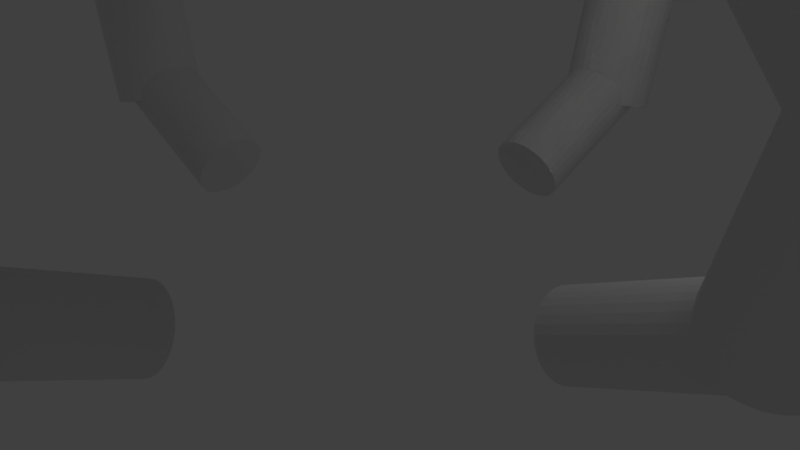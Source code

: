 # Source: claw.blend  (saved by Blender 2.79.0; exported with 4.5.12 LTS)
import bpy
from mathutils import Matrix  # noqa: F401  (used for matrix-valued properties, if any)

bpy.ops.wm.read_factory_settings(use_empty=True)
scene = bpy.context.scene
scene.name = 'Scene'

# ---- collections
col_collection_1 = bpy.data.collections.new('Collection 1'); scene.collection.children.link(col_collection_1)

# ---- world
world_world = bpy.data.worlds.new('World'); scene.world = world_world
world_world.color = (0.05088, 0.05088, 0.05088)
world_world.use_sun_shadow = False
world_world.sun_shadow_jitter_overblur = 0.0
world_world.cycles.sampling_method = 'MANUAL'

# ---- cameras
cam_camera = bpy.data.cameras.new('Camera')
cam_camera.clip_end = 100.0
cam_camera.lens = 35.0
cam_camera.sensor_width = 32.0
cam_camera.sensor_height = 18.0
cam_camera.ortho_scale = 7.314
cam_camera.dof.focus_distance = 0.0
cam_camera.dof.aperture_fstop = 128.0

# ---- lights
light_lamp = bpy.data.lights.new('Lamp', 'POINT')
light_lamp.transmission_factor = 0.0
light_lamp.cutoff_distance = 30.0
light_lamp.energy = 100.0
light_lamp.shadow_buffer_clip_start = 1.001
light_lamp.shadow_soft_size = 0.1
light_lamp.shadow_maximum_resolution = 0.006
light_lamp.use_absolute_resolution = True

# ---- meshes
me_cylinder = bpy.data.meshes.new('Cylinder')
me_cylinder.from_pydata([(4.163, -3.143e-07, -0.9998), (-0.003374, 2.57e-10, -1.0), (4.163, 0.1951, -0.9806), (-0.003375, 0.1951, -0.9808), (4.163, 0.3827, -0.9237), (-0.003378, 0.3827, -0.9239), (4.163, 0.5556, -0.8312), (-0.003383, 0.5556, -0.8315), (4.163, 0.7071, -0.7069), (-0.003389, 0.7071, -0.7071), (4.163, 0.8315, -0.5553), (-0.003397, 0.8315, -0.5556), (4.163, 0.9239, -0.3825), (-0.003406, 0.9239, -0.3827), (4.163, 0.9808, -0.1949), (-0.003416, 0.9808, -0.1951), (4.163, 1.0, 0.0002203), (-0.003427, 1.0, -1.659e-07), (4.163, 0.9808, 0.1953), (-0.003437, 0.9808, 0.1951), (4.163, 0.9239, 0.3829), (-0.003447, 0.9239, 0.3827), (4.163, 0.8315, 0.5558), (-0.003456, 0.8315, 0.5556), (4.163, 0.7071, 0.7073), (-0.003464, 0.7071, 0.7071), (4.163, 0.5556, 0.8317), (-0.003471, 0.5556, 0.8315), (4.163, 0.3827, 0.9241), (-0.003476, 0.3827, 0.9239), (4.163, 0.1951, 0.981), (-0.003479, 0.1951, 0.9808), (4.163, -6.401e-07, 1.0), (-0.00348, -3.256e-07, 1.0), (4.163, -0.1951, 0.981), (-0.003479, -0.1951, 0.9808), (4.163, -0.3827, 0.9241), (-0.003476, -0.3827, 0.9239), (4.163, -0.5556, 0.8317), (-0.003471, -0.5556, 0.8315), (4.163, -0.7071, 0.7073), (-0.003464, -0.7071, 0.7071), (4.163, -0.8315, 0.5558), (-0.003456, -0.8315, 0.5556), (4.163, -0.9239, 0.3829), (-0.003447, -0.9239, 0.3827), (4.163, -0.9808, 0.1953), (-0.003437, -0.9808, 0.1951), (4.163, -1.0, 0.0002194), (-0.003427, -1.0, -1.056e-06), (4.163, -0.9808, -0.1949), (-0.003416, -0.9808, -0.1951), (4.163, -0.9239, -0.3825), (-0.003407, -0.9239, -0.3827), (4.163, -0.8315, -0.5554), (-0.003397, -0.8315, -0.5556), (4.163, -0.7071, -0.7069), (-0.003389, -0.7071, -0.7071), (4.163, -0.5556, -0.8312), (-0.003383, -0.5556, -0.8315), (4.163, -0.3827, -0.9237), (-0.003378, -0.3827, -0.9239), (4.163, -0.1951, -0.9806), (-0.003375, -0.1951, -0.9808), (5.216, -2.536e-07, -3.127), (3.118, 2.074e-10, -0.5016), (5.229, 0.1574, -3.118), (3.13, 0.1574, -0.4919), (5.264, 0.3087, -3.089), (3.166, 0.3087, -0.4632), (5.323, 0.4482, -3.042), (3.224, 0.4482, -0.4167), (5.401, 0.5705, -2.98), (3.302, 0.5705, -0.354), (5.497, 0.6708, -2.903), (3.398, 0.6708, -0.2777), (5.605, 0.7454, -2.816), (3.507, 0.7454, -0.1906), (5.724, 0.7913, -2.722), (3.625, 0.7913, -0.09611), (5.847, 0.8068, -2.623), (3.748, 0.8068, 0.00216), (5.97, 0.7913, -2.525), (3.871, 0.7913, 0.1004), (6.088, 0.7454, -2.431), (3.989, 0.7454, 0.1949), (6.197, 0.6708, -2.344), (4.098, 0.6708, 0.282), (6.292, 0.5705, -2.267), (4.194, 0.5705, 0.3583), (6.371, 0.4482, -2.205), (4.272, 0.4482, 0.421), (6.429, 0.3087, -2.158), (4.33, 0.3087, 0.4675), (6.465, 0.1574, -2.129), (4.366, 0.1574, 0.4962), (6.477, -5.164e-07, -2.12), (4.378, -2.627e-07, 0.5059), (6.465, -0.1574, -2.129), (4.366, -0.1574, 0.4962), (6.429, -0.3087, -2.158), (4.33, -0.3087, 0.4675), (6.371, -0.4482, -2.205), (4.272, -0.4482, 0.421), (6.292, -0.5705, -2.267), (4.194, -0.5705, 0.3583), (6.197, -0.6708, -2.344), (4.098, -0.6708, 0.282), (6.088, -0.7454, -2.431), (3.989, -0.7454, 0.1949), (5.97, -0.7913, -2.525), (3.871, -0.7913, 0.1004), (5.847, -0.8068, -2.623), (3.748, -0.8068, 0.002159), (5.724, -0.7913, -2.722), (3.625, -0.7913, -0.09611), (5.605, -0.7454, -2.816), (3.507, -0.7454, -0.1906), (5.497, -0.6708, -2.903), (3.398, -0.6708, -0.2777), (5.401, -0.5705, -2.98), (3.302, -0.5705, -0.354), (5.323, -0.4482, -3.042), (3.224, -0.4482, -0.4167), (5.264, -0.3087, -3.089), (3.166, -0.3087, -0.4632), (5.229, -0.1574, -3.118), (3.13, -0.1574, -0.4919), (4.406, -2.046e-07, -4.863), (5.004, 1.673e-10, -2.218), (4.418, 0.127, -4.865), (5.016, 0.127, -2.22), (4.455, 0.2491, -4.874), (5.052, 0.2491, -2.229), (4.513, 0.3616, -4.887), (5.111, 0.3616, -2.242), (4.592, 0.4602, -4.905), (5.19, 0.4602, -2.26), (4.688, 0.5412, -4.926), (5.286, 0.5412, -2.281), (4.798, 0.6013, -4.951), (5.396, 0.6013, -2.306), (4.917, 0.6384, -4.978), (5.515, 0.6384, -2.333), (5.041, 0.6509, -5.006), (5.639, 0.6509, -2.361), (5.165, 0.6384, -5.034), (5.763, 0.6384, -2.389), (5.284, 0.6013, -5.061), (5.882, 0.6013, -2.416), (5.394, 0.5412, -5.086), (5.992, 0.5412, -2.441), (5.49, 0.4602, -5.108), (6.088, 0.4602, -2.463), (5.569, 0.3616, -5.125), (6.167, 0.3616, -2.48), (5.628, 0.2491, -5.139), (6.225, 0.2491, -2.494), (5.664, 0.127, -5.147), (6.262, 0.127, -2.502), (5.676, -4.167e-07, -5.15), (6.274, -2.119e-07, -2.505), (5.664, -0.127, -5.147), (6.262, -0.127, -2.502), (5.628, -0.2491, -5.139), (6.225, -0.2491, -2.494), (5.569, -0.3616, -5.125), (6.167, -0.3616, -2.48), (5.49, -0.4602, -5.108), (6.088, -0.4602, -2.463), (5.394, -0.5412, -5.086), (5.992, -0.5412, -2.441), (5.284, -0.6013, -5.061), (5.882, -0.6013, -2.416), (5.165, -0.6384, -5.034), (5.763, -0.6384, -2.389), (5.041, -0.6509, -5.006), (5.639, -0.6509, -2.361), (4.917, -0.6384, -4.978), (5.515, -0.6384, -2.333), (4.798, -0.6013, -4.951), (5.396, -0.6013, -2.306), (4.688, -0.5412, -4.926), (5.286, -0.5412, -2.281), (4.592, -0.4602, -4.905), (5.19, -0.4602, -2.26), (4.513, -0.3616, -4.887), (5.111, -0.3616, -2.242), (4.455, -0.2491, -4.874), (5.052, -0.2491, -2.229), (4.418, -0.127, -4.865), (5.016, -0.127, -2.22), (2.904, -1.65e-07, -5.226), (4.873, 1.35e-10, -4.271), (2.909, 0.1024, -5.235), (4.877, 0.1024, -4.28), (2.922, 0.201, -5.262), (4.89, 0.201, -4.307), (2.943, 0.2917, -5.306), (4.911, 0.2917, -4.35), (2.972, 0.3713, -5.365), (4.94, 0.3713, -4.409), (3.006, 0.4366, -5.436), (4.975, 0.4366, -4.481), (3.046, 0.4851, -5.518), (5.014, 0.4851, -4.562), (3.089, 0.515, -5.606), (5.057, 0.515, -4.651), (3.134, 0.5251, -5.699), (5.102, 0.5251, -4.743), (3.179, 0.515, -5.791), (5.147, 0.515, -4.835), (3.222, 0.4851, -5.879), (5.19, 0.4851, -4.924), (3.261, 0.4366, -5.961), (5.229, 0.4366, -5.006), (3.296, 0.3713, -6.033), (5.264, 0.3713, -5.077), (3.325, 0.2917, -6.091), (5.293, 0.2917, -5.136), (3.346, 0.201, -6.135), (5.314, 0.201, -5.179), (3.359, 0.1024, -6.162), (5.327, 0.1024, -5.206), (3.363, -3.361e-07, -6.171), (5.331, -1.71e-07, -5.215), (3.359, -0.1024, -6.162), (5.327, -0.1024, -5.206), (3.346, -0.201, -6.135), (5.314, -0.201, -5.179), (3.325, -0.2917, -6.091), (5.293, -0.2917, -5.136), (3.296, -0.3713, -6.033), (5.264, -0.3713, -5.077), (3.261, -0.4366, -5.961), (5.229, -0.4366, -5.006), (3.222, -0.4851, -5.879), (5.19, -0.4851, -4.924), (3.179, -0.515, -5.791), (5.147, -0.515, -4.835), (3.134, -0.5251, -5.699), (5.102, -0.5251, -4.743), (3.089, -0.515, -5.606), (5.057, -0.515, -4.651), (3.046, -0.4851, -5.518), (5.014, -0.4851, -4.562), (3.006, -0.4366, -5.436), (4.975, -0.4366, -4.481), (2.972, -0.3713, -5.365), (4.94, -0.3713, -4.409), (2.943, -0.2917, -5.306), (4.911, -0.2917, -4.35), (2.922, -0.201, -5.262), (4.89, -0.201, -4.307), (2.909, -0.1024, -5.235), (4.877, -0.1024, -4.28), (-4.255e-05, 4.163, -0.9998), (3.448e-08, -0.003374, -1.0), (-0.1951, 4.163, -0.9806), (-0.1951, -0.003377, -0.9808), (-0.3827, 4.163, -0.9237), (-0.3827, -0.003382, -0.9239), (-0.5556, 4.163, -0.8312), (-0.5556, -0.003388, -0.8315), (-0.7071, 4.163, -0.7069), (-0.7071, -0.003397, -0.7071), (-0.8315, 4.163, -0.5553), (-0.8315, -0.003406, -0.5556), (-0.9239, 4.163, -0.3825), (-0.9239, -0.003416, -0.3827), (-0.9808, 4.163, -0.1949), (-0.9808, -0.003426, -0.1951), (-1.0, 4.163, 0.0002203), (-1.0, -0.003437, -1.659e-07), (-0.9808, 4.163, 0.1953), (-0.9808, -0.003447, 0.1951), (-0.9239, 4.163, 0.3829), (-0.9239, -0.003456, 0.3827), (-0.8315, 4.163, 0.5558), (-0.8315, -0.003465, 0.5556), (-0.7071, 4.163, 0.7073), (-0.7071, -0.003471, 0.7071), (-0.5556, 4.163, 0.8317), (-0.5556, -0.003476, 0.8315), (-0.3827, 4.163, 0.9241), (-0.3827, -0.00348, 0.9239), (-0.1951, 4.163, 0.981), (-0.1951, -0.003481, 0.9808), (-4.222e-05, 4.163, 1.0), (3.614e-07, -0.00348, 1.0), (0.195, 4.163, 0.981), (0.1951, -0.003477, 0.9808), (0.3826, 4.163, 0.9241), (0.3827, -0.003472, 0.9239), (0.5555, 4.163, 0.8317), (0.5556, -0.003465, 0.8315), (0.7071, 4.163, 0.7073), (0.7071, -0.003457, 0.7071), (0.8314, 4.163, 0.5558), (0.8315, -0.003448, 0.5556), (0.9238, 4.163, 0.3829), (0.9239, -0.003438, 0.3827), (0.9807, 4.163, 0.1953), (0.9808, -0.003427, 0.1951), (1.0, 4.163, 0.0002194), (1.0, -0.003416, -1.056e-06), (0.9807, 4.163, -0.1949), (0.9808, -0.003406, -0.1951), (0.9238, 4.163, -0.3825), (0.9239, -0.003397, -0.3827), (0.8314, 4.163, -0.5554), (0.8315, -0.003389, -0.5556), (0.7071, 4.163, -0.7069), (0.7071, -0.003382, -0.7071), (0.5555, 4.163, -0.8312), (0.5556, -0.003377, -0.8315), (0.3826, 4.163, -0.9237), (0.3827, -0.003374, -0.9239), (0.195, 4.163, -0.9806), (0.1951, -0.003373, -0.9808), (-5.345e-05, 5.216, -3.127), (-3.21e-05, 3.118, -0.5016), (-0.1574, 5.229, -3.118), (-0.1574, 3.13, -0.4919), (-0.3088, 5.264, -3.089), (-0.3088, 3.166, -0.4632), (-0.4483, 5.323, -3.042), (-0.4483, 3.224, -0.4167), (-0.5705, 5.401, -2.98), (-0.5705, 3.302, -0.354), (-0.6709, 5.497, -2.903), (-0.6708, 3.398, -0.2777), (-0.7454, 5.605, -2.816), (-0.7454, 3.507, -0.1906), (-0.7913, 5.724, -2.722), (-0.7913, 3.625, -0.09611), (-0.8068, 5.847, -2.623), (-0.8068, 3.748, 0.00216), (-0.7913, 5.97, -2.525), (-0.7913, 3.871, 0.1004), (-0.7454, 6.088, -2.431), (-0.7454, 3.989, 0.1949), (-0.6709, 6.197, -2.344), (-0.6709, 4.098, 0.282), (-0.5705, 6.292, -2.267), (-0.5705, 4.194, 0.3583), (-0.4483, 6.371, -2.205), (-0.4483, 4.272, 0.421), (-0.3088, 6.429, -2.158), (-0.3088, 4.33, 0.4675), (-0.1575, 6.465, -2.129), (-0.1574, 4.366, 0.4962), (-6.617e-05, 6.477, -2.12), (-4.481e-05, 4.378, 0.5059), (0.1573, 6.465, -2.129), (0.1573, 4.366, 0.4962), (0.3087, 6.429, -2.158), (0.3087, 4.33, 0.4675), (0.4482, 6.371, -2.205), (0.4482, 4.272, 0.421), (0.5704, 6.292, -2.267), (0.5704, 4.194, 0.3583), (0.6707, 6.197, -2.344), (0.6708, 4.098, 0.282), (0.7453, 6.088, -2.431), (0.7453, 3.989, 0.1949), (0.7912, 5.97, -2.525), (0.7912, 3.871, 0.1004), (0.8067, 5.847, -2.623), (0.8067, 3.748, 0.002159), (0.7912, 5.724, -2.722), (0.7912, 3.625, -0.09611), (0.7453, 5.605, -2.816), (0.7453, 3.507, -0.1906), (0.6708, 5.497, -2.903), (0.6708, 3.398, -0.2777), (0.5704, 5.401, -2.98), (0.5704, 3.302, -0.354), (0.4482, 5.323, -3.042), (0.4482, 3.224, -0.4167), (0.3087, 5.264, -3.089), (0.3087, 3.166, -0.4632), (0.1573, 5.229, -3.118), (0.1574, 3.13, -0.4919), (-4.516e-05, 4.406, -4.863), (-5.152e-05, 5.004, -2.218), (-0.127, 4.418, -4.865), (-0.127, 5.016, -2.22), (-0.2491, 4.455, -4.874), (-0.2491, 5.052, -2.229), (-0.3617, 4.513, -4.887), (-0.3617, 5.111, -2.242), (-0.4603, 4.592, -4.905), (-0.4603, 5.19, -2.26), (-0.5412, 4.688, -4.926), (-0.5412, 5.286, -2.281), (-0.6014, 4.798, -4.951), (-0.6014, 5.396, -2.306), (-0.6384, 4.917, -4.978), (-0.6384, 5.515, -2.333), (-0.6509, 5.041, -5.006), (-0.6509, 5.639, -2.361), (-0.6384, 5.165, -5.034), (-0.6384, 5.763, -2.389), (-0.6014, 5.284, -5.061), (-0.6014, 5.882, -2.416), (-0.5412, 5.394, -5.086), (-0.5413, 5.992, -2.441), (-0.4603, 5.49, -5.108), (-0.4603, 6.088, -2.463), (-0.3617, 5.569, -5.125), (-0.3617, 6.167, -2.48), (-0.2491, 5.628, -5.139), (-0.2491, 6.225, -2.494), (-0.127, 5.664, -5.147), (-0.127, 6.262, -2.502), (-5.802e-05, 5.676, -5.15), (-6.438e-05, 6.274, -2.505), (0.1269, 5.664, -5.147), (0.1269, 6.262, -2.502), (0.249, 5.628, -5.139), (0.249, 6.225, -2.494), (0.3616, 5.569, -5.125), (0.3616, 6.167, -2.48), (0.4602, 5.49, -5.108), (0.4602, 6.088, -2.463), (0.5411, 5.394, -5.086), (0.5411, 5.992, -2.441), (0.6013, 5.284, -5.061), (0.6013, 5.882, -2.416), (0.6383, 5.165, -5.034), (0.6383, 5.763, -2.389), (0.6508, 5.041, -5.006), (0.6508, 5.639, -2.361), (0.6383, 4.917, -4.978), (0.6383, 5.515, -2.333), (0.6013, 4.798, -4.951), (0.6013, 5.396, -2.306), (0.5411, 4.688, -4.926), (0.5411, 5.286, -2.281), (0.4602, 4.592, -4.905), (0.4602, 5.19, -2.26), (0.3616, 4.513, -4.887), (0.3616, 5.111, -2.242), (0.249, 4.455, -4.874), (0.249, 5.052, -2.229), (0.1269, 4.418, -4.865), (0.1269, 5.016, -2.22), (-2.974e-05, 2.904, -5.226), (-5.017e-05, 4.873, -4.271), (-0.1025, 2.909, -5.235), (-0.1025, 4.877, -4.28), (-0.201, 2.922, -5.262), (-0.201, 4.89, -4.307), (-0.2918, 2.943, -5.306), (-0.2918, 4.911, -4.35), (-0.3713, 2.972, -5.365), (-0.3714, 4.94, -4.409), (-0.4367, 3.006, -5.436), (-0.4367, 4.974, -4.481), (-0.4852, 3.046, -5.518), (-0.4852, 5.014, -4.562), (-0.5151, 3.089, -5.606), (-0.5151, 5.057, -4.651), (-0.5252, 3.134, -5.699), (-0.5252, 5.102, -4.743), (-0.5151, 3.179, -5.791), (-0.5151, 5.147, -4.835), (-0.4852, 3.222, -5.879), (-0.4852, 5.19, -4.924), (-0.4367, 3.261, -5.961), (-0.4367, 5.229, -5.006), (-0.3714, 3.296, -6.033), (-0.3714, 5.264, -5.077), (-0.2918, 3.325, -6.091), (-0.2918, 5.293, -5.136), (-0.201, 3.346, -6.135), (-0.201, 5.314, -5.179), (-0.1025, 3.359, -6.162), (-0.1025, 5.327, -5.206), (-3.429e-05, 3.363, -6.171), (-5.472e-05, 5.331, -5.215), (0.1024, 3.359, -6.162), (0.1024, 5.327, -5.206), (0.2009, 3.346, -6.135), (0.2009, 5.314, -5.179), (0.2917, 3.325, -6.091), (0.2917, 5.293, -5.136), (0.3713, 3.296, -6.033), (0.3713, 5.264, -5.077), (0.4366, 3.261, -5.961), (0.4366, 5.229, -5.006), (0.4851, 3.222, -5.879), (0.4851, 5.19, -4.924), (0.515, 3.179, -5.791), (0.515, 5.147, -4.835), (0.5251, 3.134, -5.699), (0.5251, 5.102, -4.743), (0.515, 3.089, -5.606), (0.515, 5.057, -4.651), (0.4851, 3.046, -5.518), (0.4851, 5.014, -4.562), (0.4366, 3.006, -5.436), (0.4366, 4.975, -4.481), (0.3713, 2.972, -5.365), (0.3713, 4.94, -4.409), (0.2917, 2.943, -5.306), (0.2917, 4.911, -4.35), (0.2009, 2.922, -5.262), (0.2009, 4.89, -4.307), (0.1024, 2.909, -5.235), (0.1024, 4.877, -4.28), (-4.163, -8.541e-05, -0.9998), (0.003374, 6.921e-08, -1.0), (-4.163, -0.1952, -0.9806), (0.003379, -0.1951, -0.9808), (-4.163, -0.3828, -0.9237), (0.003386, -0.3827, -0.9239), (-4.163, -0.5557, -0.8312), (0.003394, -0.5556, -0.8315), (-4.163, -0.7072, -0.7069), (0.003404, -0.7071, -0.7071), (-4.163, -0.8316, -0.5553), (0.003414, -0.8315, -0.5556), (-4.163, -0.924, -0.3825), (0.003425, -0.9239, -0.3827), (-4.163, -0.9809, -0.1949), (0.003437, -0.9808, -0.1951), (-4.163, -1.0, 0.0002203), (0.003447, -1.0, -1.659e-07), (-4.163, -0.9809, 0.1953), (0.003457, -0.9808, 0.1951), (-4.163, -0.924, 0.3829), (0.003466, -0.9239, 0.3827), (-4.163, -0.8316, 0.5558), (0.003473, -0.8315, 0.5556), (-4.163, -0.7072, 0.7073), (0.003479, -0.7071, 0.7071), (-4.163, -0.5557, 0.8317), (0.003482, -0.5556, 0.8315), (-4.163, -0.3828, 0.9241), (0.003483, -0.3827, 0.9239), (-4.163, -0.1952, 0.981), (0.003483, -0.1951, 0.9808), (-4.163, -8.508e-05, 1.0), (0.00348, 3.972e-07, 1.0), (-4.163, 0.195, 0.981), (0.003475, 0.1951, 0.9808), (-4.163, 0.3826, 0.9241), (0.003468, 0.3827, 0.9239), (-4.163, 0.5555, 0.8317), (0.003459, 0.5556, 0.8315), (-4.163, 0.707, 0.7073), (0.00345, 0.7071, 0.7071), (-4.163, 0.8314, 0.5558), (0.003439, 0.8315, 0.5556), (-4.163, 0.9238, 0.3829), (0.003428, 0.9239, 0.3827), (-4.163, 0.9807, 0.1953), (0.003417, 0.9808, 0.1951), (-4.163, 0.9999, 0.0002194), (0.003406, 1.0, -1.056e-06), (-4.163, 0.9807, -0.1949), (0.003396, 0.9808, -0.1951), (-4.163, 0.9238, -0.3825), (0.003388, 0.9239, -0.3827), (-4.163, 0.8314, -0.5554), (0.00338, 0.8315, -0.5556), (-4.163, 0.707, -0.7069), (0.003375, 0.7071, -0.7071), (-4.163, 0.5555, -0.8312), (0.003371, 0.5556, -0.8315), (-4.163, 0.3826, -0.9237), (0.00337, 0.3827, -0.9239), (-4.163, 0.195, -0.9806), (0.003371, 0.1951, -0.9808), (-5.216, -0.0001072, -3.127), (-3.118, -6.42e-05, -0.5016), (-5.229, -0.1575, -3.118), (-3.13, -0.1575, -0.4919), (-5.264, -0.3088, -3.089), (-3.166, -0.3088, -0.4632), (-5.323, -0.4483, -3.042), (-3.224, -0.4483, -0.4167), (-5.401, -0.5706, -2.98), (-3.302, -0.5705, -0.354), (-5.496, -0.6709, -2.903), (-3.398, -0.6709, -0.2777), (-5.605, -0.7455, -2.816), (-3.507, -0.7454, -0.1906), (-5.724, -0.7914, -2.722), (-3.625, -0.7913, -0.09611), (-5.847, -0.8069, -2.623), (-3.748, -0.8069, 0.00216), (-5.97, -0.7914, -2.525), (-3.871, -0.7914, 0.1004), (-6.088, -0.7455, -2.431), (-3.989, -0.7454, 0.1949), (-6.197, -0.6709, -2.344), (-4.098, -0.6709, 0.282), (-6.292, -0.5706, -2.267), (-4.194, -0.5706, 0.3583), (-6.371, -0.4484, -2.205), (-4.272, -0.4483, 0.421), (-6.429, -0.3089, -2.158), (-4.33, -0.3088, 0.4675), (-6.465, -0.1575, -2.129), (-4.366, -0.1575, 0.4962), (-6.477, -0.0001329, -2.12), (-4.378, -8.989e-05, 0.5059), (-6.465, 0.1573, -2.129), (-4.366, 0.1573, 0.4962), (-6.429, 0.3086, -2.158), (-4.33, 0.3087, 0.4675), (-6.371, 0.4481, -2.205), (-4.272, 0.4481, 0.421), (-6.292, 0.5703, -2.267), (-4.194, 0.5704, 0.3583), (-6.197, 0.6707, -2.344), (-4.098, 0.6707, 0.282), (-6.088, 0.7452, -2.431), (-3.989, 0.7453, 0.1949), (-5.97, 0.7912, -2.525), (-3.871, 0.7912, 0.1004), (-5.847, 0.8067, -2.623), (-3.748, 0.8067, 0.002159), (-5.724, 0.7912, -2.722), (-3.625, 0.7912, -0.09611), (-5.605, 0.7452, -2.816), (-3.507, 0.7453, -0.1906), (-5.497, 0.6707, -2.903), (-3.398, 0.6707, -0.2777), (-5.401, 0.5704, -2.98), (-3.302, 0.5704, -0.354), (-5.323, 0.4481, -3.042), (-3.224, 0.4482, -0.4167), (-5.264, 0.3086, -3.089), (-3.166, 0.3087, -0.4632), (-5.229, 0.1573, -3.118), (-3.13, 0.1573, -0.4919), (-4.406, -9.053e-05, -4.863), (-5.004, -0.000103, -2.218), (-4.418, -0.1271, -4.865), (-5.016, -0.1271, -2.22), (-4.455, -0.2492, -4.874), (-5.052, -0.2492, -2.229), (-4.513, -0.3617, -4.887), (-5.111, -0.3617, -2.242), (-4.592, -0.4603, -4.905), (-5.19, -0.4604, -2.26), (-4.688, -0.5413, -4.926), (-5.286, -0.5413, -2.281), (-4.798, -0.6014, -4.951), (-5.396, -0.6015, -2.306), (-4.917, -0.6385, -4.978), (-5.515, -0.6385, -2.333), (-5.041, -0.651, -5.006), (-5.639, -0.651, -2.361), (-5.165, -0.6385, -5.034), (-5.763, -0.6385, -2.389), (-5.284, -0.6015, -5.061), (-5.882, -0.6015, -2.416), (-5.394, -0.5413, -5.086), (-5.992, -0.5413, -2.441), (-5.49, -0.4604, -5.108), (-6.088, -0.4604, -2.463), (-5.569, -0.3617, -5.125), (-6.167, -0.3617, -2.48), (-5.628, -0.2492, -5.139), (-6.225, -0.2492, -2.494), (-5.664, -0.1271, -5.147), (-6.262, -0.1271, -2.502), (-5.676, -0.0001165, -5.15), (-6.274, -0.000129, -2.505), (-5.664, 0.1269, -5.147), (-6.262, 0.1269, -2.502), (-5.628, 0.249, -5.139), (-6.225, 0.249, -2.494), (-5.569, 0.3615, -5.125), (-6.167, 0.3615, -2.48), (-5.49, 0.4601, -5.108), (-6.088, 0.4601, -2.463), (-5.394, 0.5411, -5.086), (-5.992, 0.5411, -2.441), (-5.284, 0.6012, -5.061), (-5.882, 0.6012, -2.416), (-5.165, 0.6383, -5.034), (-5.763, 0.6383, -2.389), (-5.041, 0.6508, -5.006), (-5.639, 0.6508, -2.361), (-4.917, 0.6383, -4.978), (-5.515, 0.6383, -2.333), (-4.798, 0.6012, -4.951), (-5.396, 0.6012, -2.306), (-4.688, 0.5411, -4.926), (-5.286, 0.5411, -2.281), (-4.592, 0.4602, -4.905), (-5.19, 0.4601, -2.26), (-4.513, 0.3615, -4.887), (-5.111, 0.3615, -2.242), (-4.455, 0.249, -4.874), (-5.052, 0.249, -2.229), (-4.418, 0.1269, -4.865), (-5.016, 0.1269, -2.22), (-2.904, -5.964e-05, -5.226), (-4.873, -0.0001003, -4.271), (-2.909, -0.1025, -5.235), (-4.877, -0.1025, -4.28), (-2.922, -0.201, -5.262), (-4.89, -0.2011, -4.307), (-2.943, -0.2918, -5.306), (-4.911, -0.2918, -4.35), (-2.972, -0.3714, -5.365), (-4.94, -0.3714, -4.409), (-3.006, -0.4367, -5.436), (-4.974, -0.4367, -4.481), (-3.046, -0.4852, -5.518), (-5.014, -0.4853, -4.562), (-3.089, -0.5151, -5.606), (-5.057, -0.5151, -4.651), (-3.134, -0.5252, -5.699), (-5.102, -0.5252, -4.743), (-3.179, -0.5151, -5.791), (-5.147, -0.5151, -4.835), (-3.222, -0.4852, -5.879), (-5.19, -0.4853, -4.924), (-3.261, -0.4367, -5.961), (-5.229, -0.4367, -5.006), (-3.296, -0.3714, -6.033), (-5.264, -0.3714, -5.077), (-3.325, -0.2918, -6.091), (-5.293, -0.2919, -5.136), (-3.346, -0.201, -6.135), (-5.314, -0.2011, -5.179), (-3.359, -0.1025, -6.162), (-5.327, -0.1026, -5.206), (-3.363, -6.892e-05, -6.171), (-5.331, -0.0001096, -5.215), (-3.359, 0.1024, -6.162), (-5.327, 0.1023, -5.206), (-3.346, 0.2009, -6.135), (-5.314, 0.2008, -5.179), (-3.325, 0.2917, -6.091), (-5.293, 0.2916, -5.136), (-3.296, 0.3712, -6.033), (-5.264, 0.3712, -5.077), (-3.261, 0.4366, -5.961), (-5.229, 0.4365, -5.006), (-3.222, 0.4851, -5.879), (-5.19, 0.485, -4.924), (-3.179, 0.515, -5.791), (-5.147, 0.5149, -4.835), (-3.134, 0.5251, -5.699), (-5.102, 0.525, -4.743), (-3.089, 0.515, -5.606), (-5.057, 0.5149, -4.651), (-3.046, 0.4851, -5.518), (-5.014, 0.485, -4.562), (-3.006, 0.4366, -5.436), (-4.975, 0.4365, -4.481), (-2.972, 0.3713, -5.365), (-4.94, 0.3712, -4.409), (-2.943, 0.2917, -5.306), (-4.911, 0.2916, -4.35), (-2.922, 0.2009, -5.262), (-4.89, 0.2009, -4.307), (-2.909, 0.1024, -5.235), (-4.877, 0.1023, -4.28), (0.0001283, -4.163, -0.9998), (-1.039e-07, 0.003374, -1.0), (0.1952, -4.163, -0.9806), (0.1951, 0.003381, -0.9808), (0.3828, -4.163, -0.9237), (0.3827, 0.00339, -0.9239), (0.5557, -4.163, -0.8312), (0.5556, 0.0034, -0.8315), (0.7072, -4.163, -0.7069), (0.7071, 0.003411, -0.7071), (0.8316, -4.163, -0.5553), (0.8315, 0.003423, -0.5556), (0.924, -4.163, -0.3825), (0.9239, 0.003435, -0.3827), (0.9809, -4.163, -0.1949), (0.9808, 0.003447, -0.1951), (1.0, -4.163, 0.0002203), (1.0, 0.003458, -1.659e-07), (0.9809, -4.163, 0.1953), (0.9808, 0.003467, 0.1951), (0.924, -4.163, 0.3829), (0.9239, 0.003475, 0.3827), (0.8316, -4.163, 0.5558), (0.8315, 0.003482, 0.5556), (0.7072, -4.163, 0.7073), (0.7071, 0.003486, 0.7071), (0.5557, -4.163, 0.8317), (0.5556, 0.003488, 0.8315), (0.3828, -4.163, 0.9241), (0.3827, 0.003487, 0.9239), (0.1952, -4.163, 0.981), (0.1951, 0.003485, 0.9808), (0.0001279, -4.163, 1.0), (-4.331e-07, 0.00348, 1.0), (-0.195, -4.163, 0.981), (-0.1951, 0.003473, 0.9808), (-0.3826, -4.163, 0.9241), (-0.3827, 0.003464, 0.9239), (-0.5554, -4.163, 0.8317), (-0.5556, 0.003454, 0.8315), (-0.707, -4.163, 0.7073), (-0.7071, 0.003442, 0.7071), (-0.8313, -4.163, 0.5558), (-0.8315, 0.00343, 0.5556), (-0.9238, -4.163, 0.3829), (-0.9239, 0.003418, 0.3827), (-0.9807, -4.163, 0.1953), (-0.9808, 0.003407, 0.1951), (-0.9999, -4.163, 0.0002194), (-1.0, 0.003396, -1.056e-06), (-0.9807, -4.163, -0.1949), (-0.9808, 0.003386, -0.1951), (-0.9238, -4.163, -0.3825), (-0.9239, 0.003378, -0.3827), (-0.8313, -4.163, -0.5554), (-0.8315, 0.003372, -0.5556), (-0.707, -4.163, -0.7069), (-0.7071, 0.003368, -0.7071), (-0.5554, -4.163, -0.8312), (-0.5556, 0.003366, -0.8315), (-0.3826, -4.163, -0.9237), (-0.3827, 0.003366, -0.9239), (-0.195, -4.163, -0.9806), (-0.1951, 0.003369, -0.9808), (0.0001609, -5.216, -3.127), (9.63e-05, -3.118, -0.5016), (0.1576, -5.229, -3.118), (0.1575, -3.13, -0.4919), (0.3089, -5.264, -3.089), (0.3088, -3.166, -0.4632), (0.4484, -5.323, -3.042), (0.4483, -3.224, -0.4167), (0.5706, -5.401, -2.98), (0.5706, -3.302, -0.354), (0.671, -5.496, -2.903), (0.6709, -3.398, -0.2777), (0.7455, -5.605, -2.816), (0.7455, -3.507, -0.1906), (0.7915, -5.724, -2.722), (0.7914, -3.625, -0.09611), (0.807, -5.847, -2.623), (0.8069, -3.748, 0.00216), (0.7915, -5.97, -2.525), (0.7914, -3.871, 0.1004), (0.7456, -6.088, -2.431), (0.7455, -3.989, 0.1949), (0.671, -6.197, -2.344), (0.6709, -4.098, 0.282), (0.5707, -6.292, -2.267), (0.5706, -4.194, 0.3583), (0.4484, -6.371, -2.205), (0.4484, -4.272, 0.421), (0.3089, -6.429, -2.158), (0.3089, -4.33, 0.4675), (0.1576, -6.465, -2.129), (0.1575, -4.366, 0.4962), (0.0001995, -6.477, -2.12), (0.000135, -4.378, 0.5059), (-0.1572, -6.465, -2.129), (-0.1573, -4.366, 0.4962), (-0.3085, -6.429, -2.158), (-0.3086, -4.33, 0.4675), (-0.448, -6.371, -2.205), (-0.4481, -4.272, 0.421), (-0.5703, -6.292, -2.267), (-0.5703, -4.194, 0.3583), (-0.6706, -6.197, -2.344), (-0.6707, -4.098, 0.282), (-0.7452, -6.088, -2.431), (-0.7452, -3.989, 0.1949), (-0.7911, -5.97, -2.525), (-0.7912, -3.871, 0.1004), (-0.8066, -5.847, -2.623), (-0.8067, -3.748, 0.002159), (-0.7911, -5.724, -2.722), (-0.7912, -3.625, -0.09611), (-0.7452, -5.605, -2.816), (-0.7453, -3.507, -0.1906), (-0.6706, -5.497, -2.903), (-0.6707, -3.398, -0.2777), (-0.5703, -5.401, -2.98), (-0.5704, -3.302, -0.354), (-0.4481, -5.323, -3.042), (-0.4481, -3.224, -0.4167), (-0.3086, -5.264, -3.089), (-0.3086, -3.166, -0.4632), (-0.1572, -5.229, -3.118), (-0.1573, -3.13, -0.4919), (0.0001359, -4.406, -4.863), (0.0001546, -5.004, -2.218), (0.1271, -4.418, -4.865), (0.1271, -5.016, -2.22), (0.2492, -4.455, -4.874), (0.2492, -5.052, -2.229), (0.3618, -4.513, -4.887), (0.3618, -5.111, -2.242), (0.4604, -4.592, -4.905), (0.4604, -5.19, -2.26), (0.5413, -4.688, -4.926), (0.5414, -5.286, -2.281), (0.6015, -4.798, -4.951), (0.6015, -5.396, -2.306), (0.6385, -4.917, -4.978), (0.6386, -5.515, -2.333), (0.651, -5.041, -5.006), (0.6511, -5.639, -2.361), (0.6385, -5.165, -5.034), (0.6386, -5.763, -2.389), (0.6015, -5.284, -5.061), (0.6015, -5.882, -2.416), (0.5414, -5.394, -5.086), (0.5414, -5.992, -2.441), (0.4604, -5.49, -5.108), (0.4604, -6.088, -2.463), (0.3618, -5.569, -5.125), (0.3618, -6.167, -2.48), (0.2493, -5.628, -5.139), (0.2493, -6.225, -2.494), (0.1272, -5.664, -5.147), (0.1272, -6.262, -2.502), (0.0001749, -5.676, -5.15), (0.0001936, -6.274, -2.505), (-0.1268, -5.664, -5.147), (-0.1268, -6.262, -2.502), (-0.2489, -5.628, -5.139), (-0.2489, -6.225, -2.494), (-0.3614, -5.569, -5.125), (-0.3614, -6.167, -2.48), (-0.4601, -5.49, -5.108), (-0.4601, -6.088, -2.463), (-0.541, -5.394, -5.086), (-0.541, -5.992, -2.441), (-0.6012, -5.284, -5.061), (-0.6012, -5.882, -2.416), (-0.6382, -5.165, -5.034), (-0.6382, -5.763, -2.389), (-0.6507, -5.041, -5.006), (-0.6507, -5.639, -2.361), (-0.6382, -4.917, -4.978), (-0.6382, -5.515, -2.333), (-0.6012, -4.798, -4.951), (-0.6012, -5.396, -2.306), (-0.541, -4.688, -4.926), (-0.541, -5.286, -2.281), (-0.4601, -4.592, -4.905), (-0.4601, -5.19, -2.26), (-0.3615, -4.513, -4.887), (-0.3615, -5.111, -2.242), (-0.2489, -4.455, -4.874), (-0.2489, -5.052, -2.229), (-0.1268, -4.418, -4.865), (-0.1268, -5.016, -2.22), (8.955e-05, -2.904, -5.226), (0.0001505, -4.873, -4.271), (0.1025, -2.909, -5.235), (0.1026, -4.877, -4.28), (0.201, -2.922, -5.262), (0.2011, -4.89, -4.307), (0.2918, -2.943, -5.306), (0.2919, -4.911, -4.35), (0.3714, -2.972, -5.365), (0.3715, -4.94, -4.409), (0.4367, -3.006, -5.436), (0.4368, -4.974, -4.481), (0.4852, -3.046, -5.518), (0.4853, -5.014, -4.562), (0.5151, -3.089, -5.606), (0.5152, -5.057, -4.651), (0.5252, -3.134, -5.699), (0.5253, -5.102, -4.743), (0.5151, -3.179, -5.791), (0.5152, -5.147, -4.835), (0.4852, -3.222, -5.879), (0.4853, -5.19, -4.924), (0.4367, -3.261, -5.961), (0.4368, -5.229, -5.006), (0.3714, -3.296, -6.033), (0.3715, -5.264, -5.077), (0.2918, -3.325, -6.091), (0.2919, -5.293, -5.136), (0.2011, -3.346, -6.135), (0.2011, -5.314, -5.179), (0.1025, -3.359, -6.162), (0.1026, -5.327, -5.206), (0.0001035, -3.363, -6.171), (0.0001645, -5.331, -5.215), (-0.1023, -3.359, -6.162), (-0.1023, -5.327, -5.206), (-0.2009, -3.346, -6.135), (-0.2008, -5.314, -5.179), (-0.2916, -3.325, -6.091), (-0.2916, -5.293, -5.136), (-0.3712, -3.296, -6.033), (-0.3712, -5.264, -5.077), (-0.4365, -3.261, -5.961), (-0.4365, -5.229, -5.006), (-0.4851, -3.222, -5.879), (-0.485, -5.19, -4.924), (-0.5149, -3.179, -5.791), (-0.5149, -5.147, -4.835), (-0.525, -3.134, -5.699), (-0.525, -5.102, -4.743), (-0.5149, -3.089, -5.606), (-0.5149, -5.057, -4.651), (-0.4851, -3.046, -5.518), (-0.485, -5.014, -4.562), (-0.4365, -3.006, -5.436), (-0.4365, -4.975, -4.481), (-0.3712, -2.972, -5.365), (-0.3712, -4.94, -4.409), (-0.2917, -2.943, -5.306), (-0.2916, -4.911, -4.35), (-0.2009, -2.922, -5.262), (-0.2008, -4.89, -4.307), (-0.1024, -2.909, -5.235), (-0.1023, -4.877, -4.28)], [], [(0, 1, 3, 2), (2, 3, 5, 4), (4, 5, 7, 6), (6, 7, 9, 8), (8, 9, 11, 10), (10, 11, 13, 12), (12, 13, 15, 14), (14, 15, 17, 16), (16, 17, 19, 18), (18, 19, 21, 20), (20, 21, 23, 22), (22, 23, 25, 24), (24, 25, 27, 26), (26, 27, 29, 28), (28, 29, 31, 30), (30, 31, 33, 32), (32, 33, 35, 34), (34, 35, 37, 36), (36, 37, 39, 38), (38, 39, 41, 40), (40, 41, 43, 42), (42, 43, 45, 44), (44, 45, 47, 46), (46, 47, 49, 48), (48, 49, 51, 50), (50, 51, 53, 52), (52, 53, 55, 54), (54, 55, 57, 56), (56, 57, 59, 58), (58, 59, 61, 60), (3, 1, 63, 61, 59, 57, 55, 53, 51, 49, 47, 45, 43, 41, 39, 37, 35, 33, 31, 29, 27, 25, 23, 21, 19, 17, 15, 13, 11, 9, 7, 5), (60, 61, 63, 62), (62, 63, 1, 0), (0, 2, 4, 6, 8, 10, 12, 14, 16, 18, 20, 22, 24, 26, 28, 30, 32, 34, 36, 38, 40, 42, 44, 46, 48, 50, 52, 54, 56, 58, 60, 62), (64, 65, 67, 66), (66, 67, 69, 68), (68, 69, 71, 70), (70, 71, 73, 72), (72, 73, 75, 74), (74, 75, 77, 76), (76, 77, 79, 78), (78, 79, 81, 80), (80, 81, 83, 82), (82, 83, 85, 84), (84, 85, 87, 86), (86, 87, 89, 88), (88, 89, 91, 90), (90, 91, 93, 92), (92, 93, 95, 94), (94, 95, 97, 96), (96, 97, 99, 98), (98, 99, 101, 100), (100, 101, 103, 102), (102, 103, 105, 104), (104, 105, 107, 106), (106, 107, 109, 108), (108, 109, 111, 110), (110, 111, 113, 112), (112, 113, 115, 114), (114, 115, 117, 116), (116, 117, 119, 118), (118, 119, 121, 120), (120, 121, 123, 122), (122, 123, 125, 124), (67, 65, 127, 125, 123, 121, 119, 117, 115, 113, 111, 109, 107, 105, 103, 101, 99, 97, 95, 93, 91, 89, 87, 85, 83, 81, 79, 77, 75, 73, 71, 69), (124, 125, 127, 126), (126, 127, 65, 64), (64, 66, 68, 70, 72, 74, 76, 78, 80, 82, 84, 86, 88, 90, 92, 94, 96, 98, 100, 102, 104, 106, 108, 110, 112, 114, 116, 118, 120, 122, 124, 126), (128, 129, 131, 130), (130, 131, 133, 132), (132, 133, 135, 134), (134, 135, 137, 136), (136, 137, 139, 138), (138, 139, 141, 140), (140, 141, 143, 142), (142, 143, 145, 144), (144, 145, 147, 146), (146, 147, 149, 148), (148, 149, 151, 150), (150, 151, 153, 152), (152, 153, 155, 154), (154, 155, 157, 156), (156, 157, 159, 158), (158, 159, 161, 160), (160, 161, 163, 162), (162, 163, 165, 164), (164, 165, 167, 166), (166, 167, 169, 168), (168, 169, 171, 170), (170, 171, 173, 172), (172, 173, 175, 174), (174, 175, 177, 176), (176, 177, 179, 178), (178, 179, 181, 180), (180, 181, 183, 182), (182, 183, 185, 184), (184, 185, 187, 186), (186, 187, 189, 188), (131, 129, 191, 189, 187, 185, 183, 181, 179, 177, 175, 173, 171, 169, 167, 165, 163, 161, 159, 157, 155, 153, 151, 149, 147, 145, 143, 141, 139, 137, 135, 133), (188, 189, 191, 190), (190, 191, 129, 128), (128, 130, 132, 134, 136, 138, 140, 142, 144, 146, 148, 150, 152, 154, 156, 158, 160, 162, 164, 166, 168, 170, 172, 174, 176, 178, 180, 182, 184, 186, 188, 190), (192, 193, 195, 194), (194, 195, 197, 196), (196, 197, 199, 198), (198, 199, 201, 200), (200, 201, 203, 202), (202, 203, 205, 204), (204, 205, 207, 206), (206, 207, 209, 208), (208, 209, 211, 210), (210, 211, 213, 212), (212, 213, 215, 214), (214, 215, 217, 216), (216, 217, 219, 218), (218, 219, 221, 220), (220, 221, 223, 222), (222, 223, 225, 224), (224, 225, 227, 226), (226, 227, 229, 228), (228, 229, 231, 230), (230, 231, 233, 232), (232, 233, 235, 234), (234, 235, 237, 236), (236, 237, 239, 238), (238, 239, 241, 240), (240, 241, 243, 242), (242, 243, 245, 244), (244, 245, 247, 246), (246, 247, 249, 248), (248, 249, 251, 250), (250, 251, 253, 252), (195, 193, 255, 253, 251, 249, 247, 245, 243, 241, 239, 237, 235, 233, 231, 229, 227, 225, 223, 221, 219, 217, 215, 213, 211, 209, 207, 205, 203, 201, 199, 197), (252, 253, 255, 254), (254, 255, 193, 192), (192, 194, 196, 198, 200, 202, 204, 206, 208, 210, 212, 214, 216, 218, 220, 222, 224, 226, 228, 230, 232, 234, 236, 238, 240, 242, 244, 246, 248, 250, 252, 254), (256, 257, 259, 258), (258, 259, 261, 260), (260, 261, 263, 262), (262, 263, 265, 264), (264, 265, 267, 266), (266, 267, 269, 268), (268, 269, 271, 270), (270, 271, 273, 272), (272, 273, 275, 274), (274, 275, 277, 276), (276, 277, 279, 278), (278, 279, 281, 280), (280, 281, 283, 282), (282, 283, 285, 284), (284, 285, 287, 286), (286, 287, 289, 288), (288, 289, 291, 290), (290, 291, 293, 292), (292, 293, 295, 294), (294, 295, 297, 296), (296, 297, 299, 298), (298, 299, 301, 300), (300, 301, 303, 302), (302, 303, 305, 304), (304, 305, 307, 306), (306, 307, 309, 308), (308, 309, 311, 310), (310, 311, 313, 312), (312, 313, 315, 314), (314, 315, 317, 316), (259, 257, 319, 317, 315, 313, 311, 309, 307, 305, 303, 301, 299, 297, 295, 293, 291, 289, 287, 285, 283, 281, 279, 277, 275, 273, 271, 269, 267, 265, 263, 261), (316, 317, 319, 318), (318, 319, 257, 256), (256, 258, 260, 262, 264, 266, 268, 270, 272, 274, 276, 278, 280, 282, 284, 286, 288, 290, 292, 294, 296, 298, 300, 302, 304, 306, 308, 310, 312, 314, 316, 318), (320, 321, 323, 322), (322, 323, 325, 324), (324, 325, 327, 326), (326, 327, 329, 328), (328, 329, 331, 330), (330, 331, 333, 332), (332, 333, 335, 334), (334, 335, 337, 336), (336, 337, 339, 338), (338, 339, 341, 340), (340, 341, 343, 342), (342, 343, 345, 344), (344, 345, 347, 346), (346, 347, 349, 348), (348, 349, 351, 350), (350, 351, 353, 352), (352, 353, 355, 354), (354, 355, 357, 356), (356, 357, 359, 358), (358, 359, 361, 360), (360, 361, 363, 362), (362, 363, 365, 364), (364, 365, 367, 366), (366, 367, 369, 368), (368, 369, 371, 370), (370, 371, 373, 372), (372, 373, 375, 374), (374, 375, 377, 376), (376, 377, 379, 378), (378, 379, 381, 380), (323, 321, 383, 381, 379, 377, 375, 373, 371, 369, 367, 365, 363, 361, 359, 357, 355, 353, 351, 349, 347, 345, 343, 341, 339, 337, 335, 333, 331, 329, 327, 325), (380, 381, 383, 382), (382, 383, 321, 320), (320, 322, 324, 326, 328, 330, 332, 334, 336, 338, 340, 342, 344, 346, 348, 350, 352, 354, 356, 358, 360, 362, 364, 366, 368, 370, 372, 374, 376, 378, 380, 382), (384, 385, 387, 386), (386, 387, 389, 388), (388, 389, 391, 390), (390, 391, 393, 392), (392, 393, 395, 394), (394, 395, 397, 396), (396, 397, 399, 398), (398, 399, 401, 400), (400, 401, 403, 402), (402, 403, 405, 404), (404, 405, 407, 406), (406, 407, 409, 408), (408, 409, 411, 410), (410, 411, 413, 412), (412, 413, 415, 414), (414, 415, 417, 416), (416, 417, 419, 418), (418, 419, 421, 420), (420, 421, 423, 422), (422, 423, 425, 424), (424, 425, 427, 426), (426, 427, 429, 428), (428, 429, 431, 430), (430, 431, 433, 432), (432, 433, 435, 434), (434, 435, 437, 436), (436, 437, 439, 438), (438, 439, 441, 440), (440, 441, 443, 442), (442, 443, 445, 444), (387, 385, 447, 445, 443, 441, 439, 437, 435, 433, 431, 429, 427, 425, 423, 421, 419, 417, 415, 413, 411, 409, 407, 405, 403, 401, 399, 397, 395, 393, 391, 389), (444, 445, 447, 446), (446, 447, 385, 384), (384, 386, 388, 390, 392, 394, 396, 398, 400, 402, 404, 406, 408, 410, 412, 414, 416, 418, 420, 422, 424, 426, 428, 430, 432, 434, 436, 438, 440, 442, 444, 446), (448, 449, 451, 450), (450, 451, 453, 452), (452, 453, 455, 454), (454, 455, 457, 456), (456, 457, 459, 458), (458, 459, 461, 460), (460, 461, 463, 462), (462, 463, 465, 464), (464, 465, 467, 466), (466, 467, 469, 468), (468, 469, 471, 470), (470, 471, 473, 472), (472, 473, 475, 474), (474, 475, 477, 476), (476, 477, 479, 478), (478, 479, 481, 480), (480, 481, 483, 482), (482, 483, 485, 484), (484, 485, 487, 486), (486, 487, 489, 488), (488, 489, 491, 490), (490, 491, 493, 492), (492, 493, 495, 494), (494, 495, 497, 496), (496, 497, 499, 498), (498, 499, 501, 500), (500, 501, 503, 502), (502, 503, 505, 504), (504, 505, 507, 506), (506, 507, 509, 508), (451, 449, 511, 509, 507, 505, 503, 501, 499, 497, 495, 493, 491, 489, 487, 485, 483, 481, 479, 477, 475, 473, 471, 469, 467, 465, 463, 461, 459, 457, 455, 453), (508, 509, 511, 510), (510, 511, 449, 448), (448, 450, 452, 454, 456, 458, 460, 462, 464, 466, 468, 470, 472, 474, 476, 478, 480, 482, 484, 486, 488, 490, 492, 494, 496, 498, 500, 502, 504, 506, 508, 510), (512, 513, 515, 514), (514, 515, 517, 516), (516, 517, 519, 518), (518, 519, 521, 520), (520, 521, 523, 522), (522, 523, 525, 524), (524, 525, 527, 526), (526, 527, 529, 528), (528, 529, 531, 530), (530, 531, 533, 532), (532, 533, 535, 534), (534, 535, 537, 536), (536, 537, 539, 538), (538, 539, 541, 540), (540, 541, 543, 542), (542, 543, 545, 544), (544, 545, 547, 546), (546, 547, 549, 548), (548, 549, 551, 550), (550, 551, 553, 552), (552, 553, 555, 554), (554, 555, 557, 556), (556, 557, 559, 558), (558, 559, 561, 560), (560, 561, 563, 562), (562, 563, 565, 564), (564, 565, 567, 566), (566, 567, 569, 568), (568, 569, 571, 570), (570, 571, 573, 572), (515, 513, 575, 573, 571, 569, 567, 565, 563, 561, 559, 557, 555, 553, 551, 549, 547, 545, 543, 541, 539, 537, 535, 533, 531, 529, 527, 525, 523, 521, 519, 517), (572, 573, 575, 574), (574, 575, 513, 512), (512, 514, 516, 518, 520, 522, 524, 526, 528, 530, 532, 534, 536, 538, 540, 542, 544, 546, 548, 550, 552, 554, 556, 558, 560, 562, 564, 566, 568, 570, 572, 574), (576, 577, 579, 578), (578, 579, 581, 580), (580, 581, 583, 582), (582, 583, 585, 584), (584, 585, 587, 586), (586, 587, 589, 588), (588, 589, 591, 590), (590, 591, 593, 592), (592, 593, 595, 594), (594, 595, 597, 596), (596, 597, 599, 598), (598, 599, 601, 600), (600, 601, 603, 602), (602, 603, 605, 604), (604, 605, 607, 606), (606, 607, 609, 608), (608, 609, 611, 610), (610, 611, 613, 612), (612, 613, 615, 614), (614, 615, 617, 616), (616, 617, 619, 618), (618, 619, 621, 620), (620, 621, 623, 622), (622, 623, 625, 624), (624, 625, 627, 626), (626, 627, 629, 628), (628, 629, 631, 630), (630, 631, 633, 632), (632, 633, 635, 634), (634, 635, 637, 636), (579, 577, 639, 637, 635, 633, 631, 629, 627, 625, 623, 621, 619, 617, 615, 613, 611, 609, 607, 605, 603, 601, 599, 597, 595, 593, 591, 589, 587, 585, 583, 581), (636, 637, 639, 638), (638, 639, 577, 576), (576, 578, 580, 582, 584, 586, 588, 590, 592, 594, 596, 598, 600, 602, 604, 606, 608, 610, 612, 614, 616, 618, 620, 622, 624, 626, 628, 630, 632, 634, 636, 638), (640, 641, 643, 642), (642, 643, 645, 644), (644, 645, 647, 646), (646, 647, 649, 648), (648, 649, 651, 650), (650, 651, 653, 652), (652, 653, 655, 654), (654, 655, 657, 656), (656, 657, 659, 658), (658, 659, 661, 660), (660, 661, 663, 662), (662, 663, 665, 664), (664, 665, 667, 666), (666, 667, 669, 668), (668, 669, 671, 670), (670, 671, 673, 672), (672, 673, 675, 674), (674, 675, 677, 676), (676, 677, 679, 678), (678, 679, 681, 680), (680, 681, 683, 682), (682, 683, 685, 684), (684, 685, 687, 686), (686, 687, 689, 688), (688, 689, 691, 690), (690, 691, 693, 692), (692, 693, 695, 694), (694, 695, 697, 696), (696, 697, 699, 698), (698, 699, 701, 700), (643, 641, 703, 701, 699, 697, 695, 693, 691, 689, 687, 685, 683, 681, 679, 677, 675, 673, 671, 669, 667, 665, 663, 661, 659, 657, 655, 653, 651, 649, 647, 645), (700, 701, 703, 702), (702, 703, 641, 640), (640, 642, 644, 646, 648, 650, 652, 654, 656, 658, 660, 662, 664, 666, 668, 670, 672, 674, 676, 678, 680, 682, 684, 686, 688, 690, 692, 694, 696, 698, 700, 702), (704, 705, 707, 706), (706, 707, 709, 708), (708, 709, 711, 710), (710, 711, 713, 712), (712, 713, 715, 714), (714, 715, 717, 716), (716, 717, 719, 718), (718, 719, 721, 720), (720, 721, 723, 722), (722, 723, 725, 724), (724, 725, 727, 726), (726, 727, 729, 728), (728, 729, 731, 730), (730, 731, 733, 732), (732, 733, 735, 734), (734, 735, 737, 736), (736, 737, 739, 738), (738, 739, 741, 740), (740, 741, 743, 742), (742, 743, 745, 744), (744, 745, 747, 746), (746, 747, 749, 748), (748, 749, 751, 750), (750, 751, 753, 752), (752, 753, 755, 754), (754, 755, 757, 756), (756, 757, 759, 758), (758, 759, 761, 760), (760, 761, 763, 762), (762, 763, 765, 764), (707, 705, 767, 765, 763, 761, 759, 757, 755, 753, 751, 749, 747, 745, 743, 741, 739, 737, 735, 733, 731, 729, 727, 725, 723, 721, 719, 717, 715, 713, 711, 709), (764, 765, 767, 766), (766, 767, 705, 704), (704, 706, 708, 710, 712, 714, 716, 718, 720, 722, 724, 726, 728, 730, 732, 734, 736, 738, 740, 742, 744, 746, 748, 750, 752, 754, 756, 758, 760, 762, 764, 766), (768, 769, 771, 770), (770, 771, 773, 772), (772, 773, 775, 774), (774, 775, 777, 776), (776, 777, 779, 778), (778, 779, 781, 780), (780, 781, 783, 782), (782, 783, 785, 784), (784, 785, 787, 786), (786, 787, 789, 788), (788, 789, 791, 790), (790, 791, 793, 792), (792, 793, 795, 794), (794, 795, 797, 796), (796, 797, 799, 798), (798, 799, 801, 800), (800, 801, 803, 802), (802, 803, 805, 804), (804, 805, 807, 806), (806, 807, 809, 808), (808, 809, 811, 810), (810, 811, 813, 812), (812, 813, 815, 814), (814, 815, 817, 816), (816, 817, 819, 818), (818, 819, 821, 820), (820, 821, 823, 822), (822, 823, 825, 824), (824, 825, 827, 826), (826, 827, 829, 828), (771, 769, 831, 829, 827, 825, 823, 821, 819, 817, 815, 813, 811, 809, 807, 805, 803, 801, 799, 797, 795, 793, 791, 789, 787, 785, 783, 781, 779, 777, 775, 773), (828, 829, 831, 830), (830, 831, 769, 768), (768, 770, 772, 774, 776, 778, 780, 782, 784, 786, 788, 790, 792, 794, 796, 798, 800, 802, 804, 806, 808, 810, 812, 814, 816, 818, 820, 822, 824, 826, 828, 830), (832, 833, 835, 834), (834, 835, 837, 836), (836, 837, 839, 838), (838, 839, 841, 840), (840, 841, 843, 842), (842, 843, 845, 844), (844, 845, 847, 846), (846, 847, 849, 848), (848, 849, 851, 850), (850, 851, 853, 852), (852, 853, 855, 854), (854, 855, 857, 856), (856, 857, 859, 858), (858, 859, 861, 860), (860, 861, 863, 862), (862, 863, 865, 864), (864, 865, 867, 866), (866, 867, 869, 868), (868, 869, 871, 870), (870, 871, 873, 872), (872, 873, 875, 874), (874, 875, 877, 876), (876, 877, 879, 878), (878, 879, 881, 880), (880, 881, 883, 882), (882, 883, 885, 884), (884, 885, 887, 886), (886, 887, 889, 888), (888, 889, 891, 890), (890, 891, 893, 892), (835, 833, 895, 893, 891, 889, 887, 885, 883, 881, 879, 877, 875, 873, 871, 869, 867, 865, 863, 861, 859, 857, 855, 853, 851, 849, 847, 845, 843, 841, 839, 837), (892, 893, 895, 894), (894, 895, 833, 832), (832, 834, 836, 838, 840, 842, 844, 846, 848, 850, 852, 854, 856, 858, 860, 862, 864, 866, 868, 870, 872, 874, 876, 878, 880, 882, 884, 886, 888, 890, 892, 894), (896, 897, 899, 898), (898, 899, 901, 900), (900, 901, 903, 902), (902, 903, 905, 904), (904, 905, 907, 906), (906, 907, 909, 908), (908, 909, 911, 910), (910, 911, 913, 912), (912, 913, 915, 914), (914, 915, 917, 916), (916, 917, 919, 918), (918, 919, 921, 920), (920, 921, 923, 922), (922, 923, 925, 924), (924, 925, 927, 926), (926, 927, 929, 928), (928, 929, 931, 930), (930, 931, 933, 932), (932, 933, 935, 934), (934, 935, 937, 936), (936, 937, 939, 938), (938, 939, 941, 940), (940, 941, 943, 942), (942, 943, 945, 944), (944, 945, 947, 946), (946, 947, 949, 948), (948, 949, 951, 950), (950, 951, 953, 952), (952, 953, 955, 954), (954, 955, 957, 956), (899, 897, 959, 957, 955, 953, 951, 949, 947, 945, 943, 941, 939, 937, 935, 933, 931, 929, 927, 925, 923, 921, 919, 917, 915, 913, 911, 909, 907, 905, 903, 901), (956, 957, 959, 958), (958, 959, 897, 896), (896, 898, 900, 902, 904, 906, 908, 910, 912, 914, 916, 918, 920, 922, 924, 926, 928, 930, 932, 934, 936, 938, 940, 942, 944, 946, 948, 950, 952, 954, 956, 958), (960, 961, 963, 962), (962, 963, 965, 964), (964, 965, 967, 966), (966, 967, 969, 968), (968, 969, 971, 970), (970, 971, 973, 972), (972, 973, 975, 974), (974, 975, 977, 976), (976, 977, 979, 978), (978, 979, 981, 980), (980, 981, 983, 982), (982, 983, 985, 984), (984, 985, 987, 986), (986, 987, 989, 988), (988, 989, 991, 990), (990, 991, 993, 992), (992, 993, 995, 994), (994, 995, 997, 996), (996, 997, 999, 998), (998, 999, 1001, 1000), (1000, 1001, 1003, 1002), (1002, 1003, 1005, 1004), (1004, 1005, 1007, 1006), (1006, 1007, 1009, 1008), (1008, 1009, 1011, 1010), (1010, 1011, 1013, 1012), (1012, 1013, 1015, 1014), (1014, 1015, 1017, 1016), (1016, 1017, 1019, 1018), (1018, 1019, 1021, 1020), (963, 961, 1023, 1021, 1019, 1017, 1015, 1013, 1011, 1009, 1007, 1005, 1003, 1001, 999, 997, 995, 993, 991, 989, 987, 985, 983, 981, 979, 977, 975, 973, 971, 969, 967, 965), (1020, 1021, 1023, 1022), (1022, 1023, 961, 960), (960, 962, 964, 966, 968, 970, 972, 974, 976, 978, 980, 982, 984, 986, 988, 990, 992, 994, 996, 998, 1000, 1002, 1004, 1006, 1008, 1010, 1012, 1014, 1016, 1018, 1020, 1022)])
me_cylinder.use_remesh_preserve_volume = False
me_cylinder.use_remesh_preserve_attributes = False
me_cylinder.use_mirror_vertex_groups = False
me_cylinder.update()

# ---- objects
ob_empty_001 = bpy.data.objects.new('Empty.001', None)
ob_empty = bpy.data.objects.new('Empty', None)
ob_cylinder = bpy.data.objects.new('Cylinder', me_cylinder)
ob_lamp = bpy.data.objects.new('Lamp', light_lamp)
ob_camera = bpy.data.objects.new('Camera', cam_camera)

# ---- transforms, parenting, visibility, modifiers, constraints
ob_empty_001.location = (0.0, 0.0, 0.0)
ob_empty_001.rotation_euler = (0.0, -0.0, 1.571)
ob_empty_001.empty_image_offset = (0.0, 0.0)
ob_empty_001.lineart.crease_threshold = 0.0
ob_empty.location = (0.0, 0.0, 0.0)
ob_empty.rotation_euler = (0.0, 0.8966, 0.0)
ob_empty.scale = (0.8068, 0.8068, 0.8068)
ob_empty.empty_display_type = 'CIRCLE'
ob_empty.empty_image_offset = (0.0, 0.0)
ob_empty.lineart.crease_threshold = 0.0
ob_cylinder.location = (0.0, 0.0, 5.967)
ob_cylinder.lineart.crease_threshold = 0.0
ob_lamp.location = (4.076, 1.005, 5.904)
ob_lamp.rotation_euler = (0.6503, 0.05522, 1.866)
ob_lamp.lock_rotations_4d = False
ob_lamp.empty_display_type = 'ARROWS'
ob_lamp.color = (0.0, 0.0, 0.0, 0.0)
ob_lamp.hide_viewport = True
ob_lamp.lineart.crease_threshold = 0.0
ob_camera.location = (7.481, -6.508, 5.344)
ob_camera.rotation_euler = (1.109, 0.0, 0.8149)
ob_camera.lock_rotations_4d = False
ob_camera.empty_display_type = 'ARROWS'
ob_camera.color = (0.0, 0.0, 0.0, 0.0)
ob_camera.hide_viewport = True
ob_camera.display_type = 'WIRE'
ob_camera.lineart.crease_threshold = 0.0

# ---- collection membership
col_collection_1.objects.link(ob_empty_001)
col_collection_1.objects.link(ob_empty)
col_collection_1.objects.link(ob_cylinder)
col_collection_1.objects.link(ob_lamp)
col_collection_1.objects.link(ob_camera)

# ---- scene / render settings (as saved in the file)
scene.camera = ob_camera
scene.frame_start = 1; scene.frame_end = 250; scene.frame_set(1)
scene.render.engine = 'BLENDER_EEVEE_NEXT'
scene.render.resolution_percentage = 50
scene.render.dither_intensity = 0.0
scene.cycles.use_denoising = False
scene.cycles.samples = 128
scene.cycles.sampling_pattern = 'TABULATED_SOBOL'
scene.cycles.use_adaptive_sampling = False
scene.cycles.use_light_tree = False
scene.cycles.blur_glossy = 0.0
scene.cycles.sample_clamp_indirect = 0.0
scene.view_settings.view_transform = 'Standard'
bpy.context.view_layer.update()
